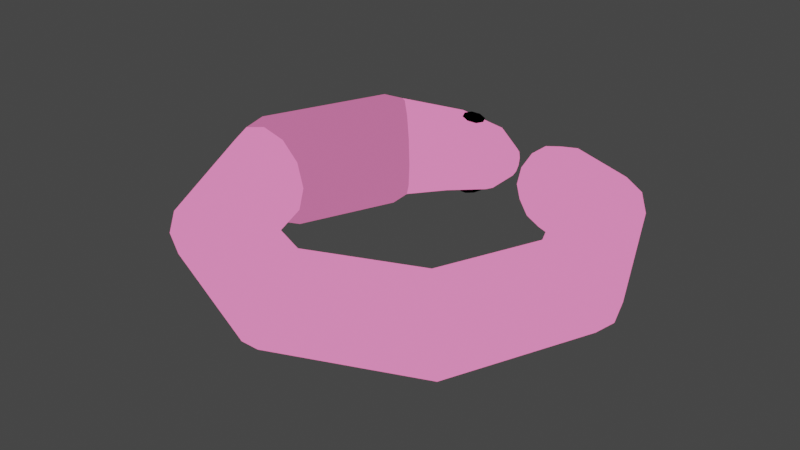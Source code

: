 # Source: worm.blend  (saved by Blender 2.82.7; exported with 4.5.12 LTS)
import bpy
from mathutils import Matrix  # noqa: F401  (used for matrix-valued properties, if any)

bpy.ops.wm.read_factory_settings(use_empty=True)
scene = bpy.context.scene
scene.name = 'Scene'

# ---- collections
col_collection = bpy.data.collections.new('Collection'); scene.collection.children.link(col_collection)

# ---- materials (node trees are filled in below, after node groups)
mat_material_001 = bpy.data.materials.new('Material.001')
mat_material_001.use_transparent_shadow = False
mat_dark_worm = bpy.data.materials.new('dark-worm')
mat_dark_worm.use_transparent_shadow = False
mat_black = bpy.data.materials.new('black')
mat_black.use_transparent_shadow = False

# ---- material node trees
mat_material_001.use_nodes = True; mat_material_001.node_tree.nodes.clear()
_N = mat_material_001.node_tree.nodes; _L = mat_material_001.node_tree.links
n0 = _N.new('ShaderNodeOutputMaterial'); n0.name = 'Material Output'; n0.location = (300, 300)
n1 = _N.new('ShaderNodeEmission'); n1.name = 'Emission'; n1.location = (10, 300)
n1.inputs[0].default_value = (1.0, 0.2232, 0.521, 1.0)
_L.new(n1.outputs[0], n0.inputs[0])
n0.is_active_output = True
mat_dark_worm.use_nodes = True; mat_dark_worm.node_tree.nodes.clear()
_N = mat_dark_worm.node_tree.nodes; _L = mat_dark_worm.node_tree.links
n0 = _N.new('ShaderNodeOutputMaterial'); n0.name = 'Material Output'; n0.location = (300, 300)
n1 = _N.new('ShaderNodeEmission'); n1.name = 'Emission'; n1.location = (10, 300)
n1.inputs[0].default_value = (0.5906, 0.1356, 0.3095, 1.0)
_L.new(n1.outputs[0], n0.inputs[0])
n0.is_active_output = True
mat_black.use_nodes = True; mat_black.node_tree.nodes.clear()
_N = mat_black.node_tree.nodes; _L = mat_black.node_tree.links
n0 = _N.new('ShaderNodeOutputMaterial'); n0.name = 'Material Output'; n0.location = (300, 300)
n1 = _N.new('ShaderNodeEmission'); n1.name = 'Emission'; n1.location = (10, 300)
n1.inputs[0].default_value = (0.0, 0.0, 0.0, 1.0)
_L.new(n1.outputs[0], n0.inputs[0])
n0.is_active_output = True

# ---- world
world_world = bpy.data.worlds.new('World'); scene.world = world_world
world_world.use_nodes = True; world_world.node_tree.nodes.clear()
_N = world_world.node_tree.nodes; _L = world_world.node_tree.links
n0 = _N.new('ShaderNodeOutputWorld'); n0.name = 'World Output'; n0.location = (300, 300)
n1 = _N.new('ShaderNodeBackground'); n1.name = 'Background'; n1.location = (10, 300)
n1.inputs[0].default_value = (0.05088, 0.05088, 0.05088, 1.0)
_L.new(n1.outputs[0], n0.inputs[0])
n0.is_active_output = True
world_world.color = (0.05088, 0.05088, 0.05088)
world_world.use_sun_shadow = False
world_world.sun_shadow_jitter_overblur = 0.0

# ---- meshes
me_torus = bpy.data.meshes.new('Torus')
me_torus.from_pydata([(1.25, 0.0, 0.0), (1.217, 0.0, 0.125), (1.125, 0.0, 0.2165), (1.0, 0.0, 0.25), (0.875, 0.0, 0.2165), (0.7835, 0.0, 0.125), (0.75, 0.0, 3.062e-17), (0.7835, 0.0, -0.125), (0.875, 0.0, -0.2165), (1.0, 0.0, -0.25), (1.125, 0.0, -0.2165), (1.217, 0.0, -0.125), (0.8839, 0.8839, 0.0), (0.8602, 0.8602, 0.125), (0.7955, 0.7955, 0.2165), (0.7071, 0.7071, 0.25), (0.6187, 0.6187, 0.2165), (0.554, 0.554, 0.125), (0.5303, 0.5303, 3.062e-17), (0.554, 0.554, -0.125), (0.6187, 0.6187, -0.2165), (0.7071, 0.7071, -0.25), (0.7955, 0.7955, -0.2165), (0.8602, 0.8602, -0.125), (-0.1756, 1.108, -0.09522), (-0.1679, 1.044, -0.1649), (-0.1575, 0.9569, -0.1904), (-0.1471, 0.8696, -0.1649), (-0.1394, 0.8056, -0.09522), (-0.1366, 0.7822, -2.959e-10), (-0.1394, 0.8056, 0.09522), (-0.1471, 0.8696, 0.1649), (-0.1575, 0.9569, 0.1904), (-0.1679, 1.044, 0.1649), (-0.1756, 1.108, 0.09522), (-0.1784, 1.132, -2.959e-10), (-0.888, 0.9715, 3.084e-10), (-0.8604, 0.9439, 0.1457), (-0.785, 0.8685, 0.2524), (-0.6819, 0.7655, 0.2914), (-0.5789, 0.6624, 0.2524), (-0.5035, 0.587, 0.1457), (-0.4759, 0.5594, 3.084e-10), (-0.5035, 0.587, -0.1457), (-0.5789, 0.6624, -0.2524), (-0.6819, 0.7655, -0.2914), (-0.785, 0.8685, -0.2524), (-0.8604, 0.9439, -0.1457), (-1.315, -0.05874, 3.084e-10), (-1.276, -0.05874, 0.1457), (-1.169, -0.05874, 0.2524), (-1.023, -0.05874, 0.2914), (-0.8776, -0.05874, 0.2524), (-0.771, -0.05874, 0.1457), (-0.7319, -0.05874, 3.084e-10), (-0.771, -0.05874, -0.1457), (-0.8776, -0.05874, -0.2524), (-1.023, -0.05874, -0.2914), (-1.169, -0.05874, -0.2524), (-1.276, -0.05874, -0.1457), (-0.8839, -0.8839, 0.0), (-0.8602, -0.8602, 0.125), (-0.7955, -0.7955, 0.2165), (-0.7071, -0.7071, 0.25), (-0.6187, -0.6187, 0.2165), (-0.554, -0.554, 0.125), (-0.5303, -0.5303, 3.062e-17), (-0.554, -0.554, -0.125), (-0.6187, -0.6187, -0.2165), (-0.7071, -0.7071, -0.25), (-0.7955, -0.7955, -0.2165), (-0.8602, -0.8602, -0.125), (9.437e-08, -1.25, 0.0), (9.184e-08, -1.217, 0.125), (8.494e-08, -1.125, 0.2165), (7.55e-08, -1.0, 0.25), (6.606e-08, -0.875, 0.2165), (5.915e-08, -0.7835, 0.125), (5.662e-08, -0.75, 3.062e-17), (5.915e-08, -0.7835, -0.125), (6.606e-08, -0.875, -0.2165), (7.55e-08, -1.0, -0.25), (8.494e-08, -1.125, -0.2165), (9.184e-08, -1.217, -0.125), (0.8839, -0.8839, 0.0), (0.8602, -0.8602, 0.125), (0.7955, -0.7955, 0.2165), (0.7071, -0.7071, 0.25), (0.6187, -0.6187, 0.2165), (0.554, -0.554, 0.125), (0.5303, -0.5303, 3.062e-17), (0.554, -0.554, -0.125), (0.6187, -0.6187, -0.2165), (0.7071, -0.7071, -0.25), (0.7955, -0.7955, -0.2165), (0.8602, -0.8602, -0.125), (-0.4679, 1.133, 0.0), (-0.4601, 1.103, 0.125), (-0.4388, 1.021, 0.2165), (-0.4097, 0.9097, 0.25), (-0.3806, 0.798, 0.2165), (-0.3593, 0.7162, 0.125), (-0.3515, 0.6862, 0.0), (-0.3593, 0.7162, -0.125), (-0.3806, 0.798, -0.2165), (-0.4097, 0.9097, -0.25), (-0.4388, 1.021, -0.2165), (-0.4601, 1.103, -0.125), (0.4419, 1.067, 0.0), (0.4301, 1.038, 0.125), (0.3977, 0.9602, 0.2165), (0.3536, 0.8536, 0.25), (0.3094, 0.7469, 0.2165), (0.277, 0.6688, 0.125), (0.2652, 0.6402, 3.062e-17), (0.277, 0.6688, -0.125), (0.3094, 0.7469, -0.2165), (0.3536, 0.8536, -0.25), (0.3977, 0.9602, -0.2165), (0.4301, 1.038, -0.125), (-0.04521, 1.053, -0.04191), (-0.04185, 1.025, -0.07259), (-0.03725, 0.9862, -0.08382), (-0.03266, 0.9477, -0.07259), (-0.02929, 0.9196, -0.04191), (-0.02806, 0.9093, -1.44e-10), (-0.02929, 0.9196, 0.04191), (-0.03266, 0.9477, 0.07259), (-0.03725, 0.9862, 0.08382), (-0.04185, 1.025, 0.07259), (-0.04521, 1.053, 0.04191), (-0.04644, 1.063, -1.44e-10), (0.2879, 1.081, 2.704e-10), (0.2786, 1.059, 0.09778), (0.2533, 0.9977, 0.1694), (0.2187, 0.9142, 0.1956), (0.1842, 0.8308, 0.1694), (0.1588, 0.7697, 0.09778), (0.1496, 0.7473, 2.704e-10), (0.1588, 0.7697, -0.09778), (0.1842, 0.8308, -0.1694), (0.2187, 0.9142, -0.1956), (0.2533, 0.9977, -0.1694), (0.2786, 1.059, -0.09778), (0.1664, 1.017, 8.4e-10), (0.1626, 1.008, 0.04045), (0.1521, 0.9825, 0.07005), (0.1378, 0.9479, 0.08089), (0.1235, 0.9134, 0.07005), (0.1131, 0.8881, 0.04045), (0.1092, 0.8789, 8.4e-10), (0.1131, 0.8881, -0.04045), (0.1235, 0.9134, -0.07005), (0.1378, 0.9479, -0.08089), (0.1521, 0.9825, -0.07005), (0.1626, 1.008, -0.04045), (-1.311, 0.07954, -7.968e-09), (-1.269, 0.07338, 0.1652), (-1.155, 0.05656, 0.2862), (-0.9993, 0.03359, 0.3305), (-0.8435, 0.01062, 0.2862), (-0.7295, -0.006202, 0.1652), (-0.6878, -0.01236, -7.968e-09), (-0.7295, -0.006202, -0.1652), (-0.8435, 0.01062, -0.2862), (-0.9993, 0.03359, -0.3305), (-1.155, 0.05656, -0.2862), (-1.269, 0.07338, -0.1652), (-0.9768, 0.8858, -7.968e-09), (-0.944, 0.858, 0.1652), (-0.8544, 0.7822, 0.2862), (-0.7321, 0.6786, 0.3305), (-0.6098, 0.575, 0.2862), (-0.5202, 0.4991, 0.1652), (-0.4874, 0.4714, -7.968e-09), (-0.5202, 0.4991, -0.1652), (-0.6098, 0.575, -0.2862), (-0.7321, 0.6786, -0.3305), (-0.8544, 0.7822, -0.2862), (-0.944, 0.858, -0.1652), (-0.3447, 0.8879, -0.2433), (-0.2491, 0.8935, -0.2272), (-0.3502, 0.9849, -0.2447), (-0.2545, 0.9904, -0.2286), (-0.2959, 0.8722, -0.235), (-0.3034, 1.006, -0.2369), (-0.3657, 0.9353, -0.2471), (-0.2336, 0.943, -0.2249), (-0.2996, 0.9392, -0.236), (-0.3442, 0.8879, 0.2397), (-0.2495, 0.8935, 0.2191), (-0.3498, 0.9849, 0.2404), (-0.255, 0.9904, 0.2199), (-0.2958, 0.8722, 0.2293), (-0.3035, 1.006, 0.2303), (-0.3651, 0.9353, 0.244), (-0.2342, 0.943, 0.2156), (-0.2996, 0.9392, 0.2298)], [], [(0, 12, 13, 1), (1, 13, 14, 2), (2, 14, 15, 3), (3, 15, 16, 4), (4, 16, 17, 5), (5, 17, 18, 6), (6, 18, 19, 7), (7, 19, 20, 8), (8, 20, 21, 9), (9, 21, 22, 10), (10, 22, 23, 11), (11, 23, 12, 0), (30, 29, 125, 126), (32, 31, 127, 128), (24, 35, 131, 120), (35, 34, 130, 131), (26, 25, 121, 122), (96, 97, 34, 35), (100, 101, 30, 31), (97, 98, 33, 34), (101, 102, 29, 30), (105, 106, 25, 26), (99, 100, 31, 32), (29, 28, 124, 125), (96, 36, 37, 97), (97, 37, 38, 98), (98, 38, 39, 99), (99, 39, 40, 100), (100, 40, 41, 101), (101, 41, 42, 102), (102, 42, 43, 103), (103, 43, 44, 104), (104, 44, 45, 105), (105, 45, 46, 106), (106, 46, 47, 107), (107, 47, 36, 96), (156, 48, 49, 157), (157, 49, 50, 158), (158, 50, 51, 159), (159, 51, 52, 160), (160, 52, 53, 161), (161, 53, 54, 162), (162, 54, 55, 163), (163, 55, 56, 164), (164, 56, 57, 165), (165, 57, 58, 166), (166, 58, 59, 167), (167, 59, 48, 156), (48, 60, 61, 49), (49, 61, 62, 50), (50, 62, 63, 51), (51, 63, 64, 52), (52, 64, 65, 53), (53, 65, 66, 54), (54, 66, 67, 55), (55, 67, 68, 56), (56, 68, 69, 57), (57, 69, 70, 58), (58, 70, 71, 59), (59, 71, 60, 48), (60, 72, 73, 61), (61, 73, 74, 62), (62, 74, 75, 63), (63, 75, 76, 64), (64, 76, 77, 65), (65, 77, 78, 66), (66, 78, 79, 67), (67, 79, 80, 68), (68, 80, 81, 69), (69, 81, 82, 70), (70, 82, 83, 71), (71, 83, 72, 60), (72, 84, 85, 73), (73, 85, 86, 74), (74, 86, 87, 75), (75, 87, 88, 76), (76, 88, 89, 77), (77, 89, 90, 78), (78, 90, 91, 79), (79, 91, 92, 80), (80, 92, 93, 81), (81, 93, 94, 82), (82, 94, 95, 83), (83, 95, 84, 72), (84, 0, 1, 85), (85, 1, 2, 86), (86, 2, 3, 87), (87, 3, 4, 88), (88, 4, 5, 89), (89, 5, 6, 90), (90, 6, 7, 91), (91, 7, 8, 92), (92, 8, 9, 93), (93, 9, 10, 94), (94, 10, 11, 95), (95, 11, 0, 84), (31, 30, 126, 127), (106, 107, 24, 25), (102, 103, 28, 29), (98, 99, 32, 33), (104, 105, 26, 27), (107, 96, 35, 24), (103, 104, 27, 28), (34, 33, 129, 130), (28, 27, 123, 124), (33, 32, 128, 129), (27, 26, 122, 123), (25, 24, 120, 121), (23, 119, 108, 12), (22, 118, 119, 23), (21, 117, 118, 22), (20, 116, 117, 21), (19, 115, 116, 20), (18, 114, 115, 19), (17, 113, 114, 18), (16, 112, 113, 17), (15, 111, 112, 16), (14, 110, 111, 15), (13, 109, 110, 14), (12, 108, 109, 13), (109, 108, 132, 133), (119, 118, 142, 143), (112, 111, 135, 136), (115, 114, 138, 139), (118, 117, 141, 142), (111, 110, 134, 135), (114, 113, 137, 138), (117, 116, 140, 141), (110, 109, 133, 134), (108, 119, 143, 132), (113, 112, 136, 137), (116, 115, 139, 140), (140, 139, 151, 152), (133, 132, 144, 145), (143, 142, 154, 155), (136, 135, 147, 148), (139, 138, 150, 151), (142, 141, 153, 154), (135, 134, 146, 147), (138, 137, 149, 150), (141, 140, 152, 153), (134, 133, 145, 146), (132, 143, 155, 144), (137, 136, 148, 149), (155, 154, 153, 152, 151, 150, 149, 148, 147, 146, 145, 144), (120, 131, 130, 129, 128, 127, 126, 125, 124, 123, 122, 121), (179, 167, 156, 168), (178, 166, 167, 179), (177, 165, 166, 178), (176, 164, 165, 177), (175, 163, 164, 176), (174, 162, 163, 175), (173, 161, 162, 174), (172, 160, 161, 173), (171, 159, 160, 172), (170, 158, 159, 171), (169, 157, 158, 170), (168, 156, 157, 169), (36, 168, 169, 37), (37, 169, 170, 38), (38, 170, 171, 39), (39, 171, 172, 40), (40, 172, 173, 41), (41, 173, 174, 42), (42, 174, 175, 43), (43, 175, 176, 44), (44, 176, 177, 45), (45, 177, 178, 46), (46, 178, 179, 47), (47, 179, 168, 36), (188, 187, 183, 185), (186, 188, 185, 182), (180, 184, 188, 186), (184, 181, 187, 188), (197, 196, 192, 194), (195, 197, 194, 191), (189, 193, 197, 195), (193, 190, 196, 197)])
me_torus.polygons.foreach_set('material_index', [0, 0, 0, 0, 0, 0, 0, 0, 0, 0, 0, 0, 0, 0, 0, 0, 0, 0, 0, 0, 0, 0, 0, 0, 0, 0, 0, 0, 0, 0, 0, 0, 0, 0, 0, 0, 1, 1, 1, 1, 1, 1, 1, 1, 1, 1, 1, 1, 0, 0, 0, 0, 0, 0, 0, 0, 0, 0, 0, 0, 0, 0, 0, 0, 0, 0, 0, 0, 0, 0, 0, 0, 0, 0, 0, 0, 0, 0, 0, 0, 0, 0, 0, 0, 0, 0, 0, 0, 0, 0, 0, 0, 0, 0, 0, 0, 0, 0, 0, 0, 0, 0, 0, 0, 0, 0, 0, 0, 0, 0, 0, 0, 0, 0, 0, 0, 0, 0, 0, 0, 0, 0, 0, 0, 0, 0, 0, 0, 0, 0, 0, 0, 0, 0, 0, 0, 0, 0, 0, 0, 0, 0, 0, 0, 0, 0, 1, 1, 1, 1, 1, 1, 1, 1, 1, 1, 1, 1, 1, 1, 1, 1, 1, 1, 1, 1, 1, 1, 1, 1, 2, 2, 2, 2, 2, 2, 2, 2])
_uv = me_torus.uv_layers.new(name='UVMap')
_uv.uv.foreach_set('vector', [0.5, 0.5, 0.625, 0.5, 0.625, 0.5833, 0.5, 0.5833, 0.5, 0.5833, 0.625, 0.5833, 0.625, 0.6667, 0.5, 0.6667, 0.5, 0.6667, 0.625, 0.6667, 0.625, 0.75, 0.5, 0.75, 0.5, 0.75, 0.625, 0.75, 0.625, 0.8333, 0.5, 0.8333, 0.5, 0.8333, 0.625, 0.8333, 0.625, 0.9167, 0.5, 0.9167, 0.5, 0.9167, 0.625, 0.9167, 0.625, 1.0, 0.5, 1.0, 0.5, 2.22e-16, 0.625, 2.22e-16, 0.625, 0.08333, 0.5, 0.08333, 0.5, 0.08333, 0.625, 0.08333, 0.625, 0.1667, 0.5, 0.1667, 0.5, 0.1667, 0.625, 0.1667, 0.625, 0.25, 0.5, 0.25, 0.5, 0.25, 0.625, 0.25, 0.625, 0.3333, 0.5, 0.3333, 0.5, 0.3333, 0.625, 0.3333, 0.625, 0.4167, 0.5, 0.4167, 0.5, 0.4167, 0.625, 0.4167, 0.625, 0.5, 0.5, 0.5, 0.8125, 0.9167, 0.8125, 1.0, 0.8125, 1.0, 0.8125, 0.9167, 0.8125, 0.75, 0.8125, 0.8333, 0.8125, 0.8333, 0.8125, 0.75, 0.8125, 0.4167, 0.8125, 0.5, 0.8125, 0.5, 0.8125, 0.4167, 0.8125, 0.5, 0.8125, 0.5833, 0.8125, 0.5833, 0.8125, 0.5, 0.8125, 0.25, 0.8125, 0.3333, 0.8125, 0.3333, 0.8125, 0.25, 0.8125, 0.5, 0.8125, 0.5833, 0.8125, 0.5833, 0.8125, 0.5, 0.8125, 0.8333, 0.8125, 0.9167, 0.8125, 0.9167, 0.8125, 0.8333, 0.8125, 0.5833, 0.8125, 0.6667, 0.8125, 0.6667, 0.8125, 0.5833, 0.8125, 0.9167, 0.8125, 1.0, 0.8125, 1.0, 0.8125, 0.9167, 0.8125, 0.25, 0.8125, 0.3333, 0.8125, 0.3333, 0.8125, 0.25, 0.8125, 0.75, 0.8125, 0.8333, 0.8125, 0.8333, 0.8125, 0.75, 0.8125, 2.22e-16, 0.8125, 0.08333, 0.8125, 0.08333, 0.8125, 2.22e-16, 0.8125, 0.5, 0.875, 0.5, 0.875, 0.5833, 0.8125, 0.5833, 0.8125, 0.5833, 0.875, 0.5833, 0.875, 0.6667, 0.8125, 0.6667, 0.8125, 0.6667, 0.875, 0.6667, 0.875, 0.75, 0.8125, 0.75, 0.8125, 0.75, 0.875, 0.75, 0.875, 0.8333, 0.8125, 0.8333, 0.8125, 0.8333, 0.875, 0.8333, 0.875, 0.9167, 0.8125, 0.9167, 0.8125, 0.9167, 0.875, 0.9167, 0.875, 1.0, 0.8125, 1.0, 0.8125, 2.22e-16, 0.875, 2.22e-16, 0.875, 0.08333, 0.8125, 0.08333, 0.8125, 0.08333, 0.875, 0.08333, 0.875, 0.1667, 0.8125, 0.1667, 0.8125, 0.1667, 0.875, 0.1667, 0.875, 0.25, 0.8125, 0.25, 0.8125, 0.25, 0.875, 0.25, 0.875, 0.3333, 0.8125, 0.3333, 0.8125, 0.3333, 0.875, 0.3333, 0.875, 0.4167, 0.8125, 0.4167, 0.8125, 0.4167, 0.875, 0.4167, 0.875, 0.5, 0.8125, 0.5, 0.9754, 0.5, 1.0, 0.5, 1.0, 0.5833, 0.9754, 0.5833, 0.9754, 0.5833, 1.0, 0.5833, 1.0, 0.6667, 0.9754, 0.6667, 0.9754, 0.6667, 1.0, 0.6667, 1.0, 0.75, 0.9754, 0.75, 0.9754, 0.75, 1.0, 0.75, 1.0, 0.8333, 0.9754, 0.8333, 0.9754, 0.8333, 1.0, 0.8333, 1.0, 0.9167, 0.9754, 0.9167, 0.9754, 0.9167, 1.0, 0.9167, 1.0, 1.0, 0.9754, 1.0, 0.9754, 2.22e-16, 1.0, 2.22e-16, 1.0, 0.08333, 0.9754, 0.08333, 0.9754, 0.08333, 1.0, 0.08333, 1.0, 0.1667, 0.9754, 0.1667, 0.9754, 0.1667, 1.0, 0.1667, 1.0, 0.25, 0.9754, 0.25, 0.9754, 0.25, 1.0, 0.25, 1.0, 0.3333, 0.9754, 0.3333, 0.9754, 0.3333, 1.0, 0.3333, 1.0, 0.4167, 0.9754, 0.4167, 0.9754, 0.4167, 1.0, 0.4167, 1.0, 0.5, 0.9754, 0.5, 0.0, 0.5, 0.125, 0.5, 0.125, 0.5833, 0.0, 0.5833, 0.0, 0.5833, 0.125, 0.5833, 0.125, 0.6667, 0.0, 0.6667, 0.0, 0.6667, 0.125, 0.6667, 0.125, 0.75, 0.0, 0.75, 0.0, 0.75, 0.125, 0.75, 0.125, 0.8333, 0.0, 0.8333, 0.0, 0.8333, 0.125, 0.8333, 0.125, 0.9167, 0.0, 0.9167, 0.0, 0.9167, 0.125, 0.9167, 0.125, 1.0, 0.0, 1.0, 0.0, 2.22e-16, 0.125, 2.22e-16, 0.125, 0.08333, 0.0, 0.08333, 0.0, 0.08333, 0.125, 0.08333, 0.125, 0.1667, 0.0, 0.1667, 0.0, 0.1667, 0.125, 0.1667, 0.125, 0.25, 0.0, 0.25, 0.0, 0.25, 0.125, 0.25, 0.125, 0.3333, 0.0, 0.3333, 0.0, 0.3333, 0.125, 0.3333, 0.125, 0.4167, 0.0, 0.4167, 0.0, 0.4167, 0.125, 0.4167, 0.125, 0.5, 0.0, 0.5, 0.125, 0.5, 0.25, 0.5, 0.25, 0.5833, 0.125, 0.5833, 0.125, 0.5833, 0.25, 0.5833, 0.25, 0.6667, 0.125, 0.6667, 0.125, 0.6667, 0.25, 0.6667, 0.25, 0.75, 0.125, 0.75, 0.125, 0.75, 0.25, 0.75, 0.25, 0.8333, 0.125, 0.8333, 0.125, 0.8333, 0.25, 0.8333, 0.25, 0.9167, 0.125, 0.9167, 0.125, 0.9167, 0.25, 0.9167, 0.25, 1.0, 0.125, 1.0, 0.125, 2.22e-16, 0.25, 2.22e-16, 0.25, 0.08333, 0.125, 0.08333, 0.125, 0.08333, 0.25, 0.08333, 0.25, 0.1667, 0.125, 0.1667, 0.125, 0.1667, 0.25, 0.1667, 0.25, 0.25, 0.125, 0.25, 0.125, 0.25, 0.25, 0.25, 0.25, 0.3333, 0.125, 0.3333, 0.125, 0.3333, 0.25, 0.3333, 0.25, 0.4167, 0.125, 0.4167, 0.125, 0.4167, 0.25, 0.4167, 0.25, 0.5, 0.125, 0.5, 0.25, 0.5, 0.375, 0.5, 0.375, 0.5833, 0.25, 0.5833, 0.25, 0.5833, 0.375, 0.5833, 0.375, 0.6667, 0.25, 0.6667, 0.25, 0.6667, 0.375, 0.6667, 0.375, 0.75, 0.25, 0.75, 0.25, 0.75, 0.375, 0.75, 0.375, 0.8333, 0.25, 0.8333, 0.25, 0.8333, 0.375, 0.8333, 0.375, 0.9167, 0.25, 0.9167, 0.25, 0.9167, 0.375, 0.9167, 0.375, 1.0, 0.25, 1.0, 0.25, 2.22e-16, 0.375, 2.22e-16, 0.375, 0.08333, 0.25, 0.08333, 0.25, 0.08333, 0.375, 0.08333, 0.375, 0.1667, 0.25, 0.1667, 0.25, 0.1667, 0.375, 0.1667, 0.375, 0.25, 0.25, 0.25, 0.25, 0.25, 0.375, 0.25, 0.375, 0.3333, 0.25, 0.3333, 0.25, 0.3333, 0.375, 0.3333, 0.375, 0.4167, 0.25, 0.4167, 0.25, 0.4167, 0.375, 0.4167, 0.375, 0.5, 0.25, 0.5, 0.375, 0.5, 0.5, 0.5, 0.5, 0.5833, 0.375, 0.5833, 0.375, 0.5833, 0.5, 0.5833, 0.5, 0.6667, 0.375, 0.6667, 0.375, 0.6667, 0.5, 0.6667, 0.5, 0.75, 0.375, 0.75, 0.375, 0.75, 0.5, 0.75, 0.5, 0.8333, 0.375, 0.8333, 0.375, 0.8333, 0.5, 0.8333, 0.5, 0.9167, 0.375, 0.9167, 0.375, 0.9167, 0.5, 0.9167, 0.5, 1.0, 0.375, 1.0, 0.375, 2.22e-16, 0.5, 2.22e-16, 0.5, 0.08333, 0.375, 0.08333, 0.375, 0.08333, 0.5, 0.08333, 0.5, 0.1667, 0.375, 0.1667, 0.375, 0.1667, 0.5, 0.1667, 0.5, 0.25, 0.375, 0.25, 0.375, 0.25, 0.5, 0.25, 0.5, 0.3333, 0.375, 0.3333, 0.375, 0.3333, 0.5, 0.3333, 0.5, 0.4167, 0.375, 0.4167, 0.375, 0.4167, 0.5, 0.4167, 0.5, 0.5, 0.375, 0.5, 0.8125, 0.8333, 0.8125, 0.9167, 0.8125, 0.9167, 0.8125, 0.8333, 0.8125, 0.3333, 0.8125, 0.4167, 0.8125, 0.4167, 0.8125, 0.3333, 0.8125, 2.22e-16, 0.8125, 0.08333, 0.8125, 0.08333, 0.8125, 2.22e-16, 0.8125, 0.6667, 0.8125, 0.75, 0.8125, 0.75, 0.8125, 0.6667, 0.8125, 0.1667, 0.8125, 0.25, 0.8125, 0.25, 0.8125, 0.1667, 0.8125, 0.4167, 0.8125, 0.5, 0.8125, 0.5, 0.8125, 0.4167, 0.8125, 0.08333, 0.8125, 0.1667, 0.8125, 0.1667, 0.8125, 0.08333, 0.8125, 0.5833, 0.8125, 0.6667, 0.8125, 0.6667, 0.8125, 0.5833, 0.8125, 0.08333, 0.8125, 0.1667, 0.8125, 0.1667, 0.8125, 0.08333, 0.8125, 0.6667, 0.8125, 0.75, 0.8125, 0.75, 0.8125, 0.6667, 0.8125, 0.1667, 0.8125, 0.25, 0.8125, 0.25, 0.8125, 0.1667, 0.8125, 0.3333, 0.8125, 0.4167, 0.8125, 0.4167, 0.8125, 0.3333, 0.625, 0.4167, 0.6875, 0.4167, 0.6875, 0.5, 0.625, 0.5, 0.625, 0.3333, 0.6875, 0.3333, 0.6875, 0.4167, 0.625, 0.4167, 0.625, 0.25, 0.6875, 0.25, 0.6875, 0.3333, 0.625, 0.3333, 0.625, 0.1667, 0.6875, 0.1667, 0.6875, 0.25, 0.625, 0.25, 0.625, 0.08333, 0.6875, 0.08333, 0.6875, 0.1667, 0.625, 0.1667, 0.625, 2.22e-16, 0.6875, 2.22e-16, 0.6875, 0.08333, 0.625, 0.08333, 0.625, 0.9167, 0.6875, 0.9167, 0.6875, 1.0, 0.625, 1.0, 0.625, 0.8333, 0.6875, 0.8333, 0.6875, 0.9167, 0.625, 0.9167, 0.625, 0.75, 0.6875, 0.75, 0.6875, 0.8333, 0.625, 0.8333, 0.625, 0.6667, 0.6875, 0.6667, 0.6875, 0.75, 0.625, 0.75, 0.625, 0.5833, 0.6875, 0.5833, 0.6875, 0.6667, 0.625, 0.6667, 0.625, 0.5, 0.6875, 0.5, 0.6875, 0.5833, 0.625, 0.5833, 0.6875, 0.5833, 0.6875, 0.5, 0.6875, 0.5, 0.6875, 0.5833, 0.6875, 0.4167, 0.6875, 0.3333, 0.6875, 0.3333, 0.6875, 0.4167, 0.6875, 0.8333, 0.6875, 0.75, 0.6875, 0.75, 0.6875, 0.8333, 0.6875, 0.08333, 0.6875, 2.22e-16, 0.6875, 2.22e-16, 0.6875, 0.08333, 0.6875, 0.3333, 0.6875, 0.25, 0.6875, 0.25, 0.6875, 0.3333, 0.6875, 0.75, 0.6875, 0.6667, 0.6875, 0.6667, 0.6875, 0.75, 0.6875, 1.0, 0.6875, 0.9167, 0.6875, 0.9167, 0.6875, 1.0, 0.6875, 0.25, 0.6875, 0.1667, 0.6875, 0.1667, 0.6875, 0.25, 0.6875, 0.6667, 0.6875, 0.5833, 0.6875, 0.5833, 0.6875, 0.6667, 0.6875, 0.5, 0.6875, 0.4167, 0.6875, 0.4167, 0.6875, 0.5, 0.6875, 0.9167, 0.6875, 0.8333, 0.6875, 0.8333, 0.6875, 0.9167, 0.6875, 0.1667, 0.6875, 0.08333, 0.6875, 0.08333, 0.6875, 0.1667, 0.6875, 0.1667, 0.6875, 0.08333, 0.6875, 0.08333, 0.6875, 0.1667, 0.6875, 0.5833, 0.6875, 0.5, 0.6875, 0.5, 0.6875, 0.5833, 0.6875, 0.4167, 0.6875, 0.3333, 0.6875, 0.3333, 0.6875, 0.4167, 0.6875, 0.8333, 0.6875, 0.75, 0.6875, 0.75, 0.6875, 0.8333, 0.6875, 0.08333, 0.6875, 2.22e-16, 0.6875, 2.22e-16, 0.6875, 0.08333, 0.6875, 0.3333, 0.6875, 0.25, 0.6875, 0.25, 0.6875, 0.3333, 0.6875, 0.75, 0.6875, 0.6667, 0.6875, 0.6667, 0.6875, 0.75, 0.6875, 1.0, 0.6875, 0.9167, 0.6875, 0.9167, 0.6875, 1.0, 0.6875, 0.25, 0.6875, 0.1667, 0.6875, 0.1667, 0.6875, 0.25, 0.6875, 0.6667, 0.6875, 0.5833, 0.6875, 0.5833, 0.6875, 0.6667, 0.6875, 0.5, 0.6875, 0.4167, 0.6875, 0.4167, 0.6875, 0.5, 0.6875, 0.9167, 0.6875, 0.8333, 0.6875, 0.8333, 0.6875, 0.9167, 0.6875, 0.4167, 0.6875, 0.3333, 0.6875, 0.25, 0.6875, 0.1667, 0.6875, 0.08333, 0.6875, 2.22e-16, 0.6875, 0.9167, 0.6875, 0.8333, 0.6875, 0.75, 0.6875, 0.6667, 0.6875, 0.5833, 0.6875, 0.5, 0.8125, 0.4167, 0.8125, 0.5, 0.8125, 0.5833, 0.8125, 0.6667, 0.8125, 0.75, 0.8125, 0.8333, 0.8125, 0.9167, 0.8125, 2.22e-16, 0.8125, 0.08333, 0.8125, 0.1667, 0.8125, 0.25, 0.8125, 0.3333, 0.8892, 0.4167, 0.9754, 0.4167, 0.9754, 0.5, 0.8892, 0.5, 0.8892, 0.3333, 0.9754, 0.3333, 0.9754, 0.4167, 0.8892, 0.4167, 0.8892, 0.25, 0.9754, 0.25, 0.9754, 0.3333, 0.8892, 0.3333, 0.8892, 0.1667, 0.9754, 0.1667, 0.9754, 0.25, 0.8892, 0.25, 0.8892, 0.08333, 0.9754, 0.08333, 0.9754, 0.1667, 0.8892, 0.1667, 0.8892, 2.22e-16, 0.9754, 2.22e-16, 0.9754, 0.08333, 0.8892, 0.08333, 0.8892, 0.9167, 0.9754, 0.9167, 0.9754, 1.0, 0.8892, 1.0, 0.8892, 0.8333, 0.9754, 0.8333, 0.9754, 0.9167, 0.8892, 0.9167, 0.8892, 0.75, 0.9754, 0.75, 0.9754, 0.8333, 0.8892, 0.8333, 0.8892, 0.6667, 0.9754, 0.6667, 0.9754, 0.75, 0.8892, 0.75, 0.8892, 0.5833, 0.9754, 0.5833, 0.9754, 0.6667, 0.8892, 0.6667, 0.8892, 0.5, 0.9754, 0.5, 0.9754, 0.5833, 0.8892, 0.5833, 0.875, 0.5, 0.8892, 0.5, 0.8892, 0.5833, 0.875, 0.5833, 0.875, 0.5833, 0.8892, 0.5833, 0.8892, 0.6667, 0.875, 0.6667, 0.875, 0.6667, 0.8892, 0.6667, 0.8892, 0.75, 0.875, 0.75, 0.875, 0.75, 0.8892, 0.75, 0.8892, 0.8333, 0.875, 0.8333, 0.875, 0.8333, 0.8892, 0.8333, 0.8892, 0.9167, 0.875, 0.9167, 0.875, 0.9167, 0.8892, 0.9167, 0.8892, 1.0, 0.875, 1.0, 0.875, 2.22e-16, 0.8892, 2.22e-16, 0.8892, 0.08333, 0.875, 0.08333, 0.875, 0.08333, 0.8892, 0.08333, 0.8892, 0.1667, 0.875, 0.1667, 0.875, 0.1667, 0.8892, 0.1667, 0.8892, 0.25, 0.875, 0.25, 0.875, 0.25, 0.8892, 0.25, 0.8892, 0.3333, 0.875, 0.3333, 0.875, 0.3333, 0.8892, 0.3333, 0.8892, 0.4167, 0.875, 0.4167, 0.875, 0.4167, 0.8892, 0.4167, 0.8892, 0.5, 0.875, 0.5, 0.5, 0.5, 1.0, 0.5, 1.0, 1.0, 0.5, 1.0, 0.0, 0.5, 0.5, 0.5, 0.5, 1.0, 0.0, 1.0, 0.0, 0.0, 0.5, 0.0, 0.5, 0.5, 0.0, 0.5, 0.5, 0.0, 1.0, 0.0, 1.0, 0.5, 0.5, 0.5, 0.5, 0.5, 1.0, 0.5, 1.0, 1.0, 0.5, 1.0, 0.0, 0.5, 0.5, 0.5, 0.5, 1.0, 0.0, 1.0, 0.0, 0.0, 0.5, 0.0, 0.5, 0.5, 0.0, 0.5, 0.5, 0.0, 1.0, 0.0, 1.0, 0.5, 0.5, 0.5])
me_torus.materials.append(mat_material_001)
me_torus.materials.append(mat_dark_worm)
me_torus.materials.append(mat_black)
me_torus.use_remesh_fix_poles = True
me_torus.use_remesh_preserve_attributes = False
me_torus.use_mirror_vertex_groups = False
me_torus.update()

# ---- objects
ob_torus = bpy.data.objects.new('Torus', me_torus)

# ---- transforms, parenting, visibility, modifiers, constraints
ob_torus.location = (0.0, 0.0, 0.0)
ob_torus.lineart.crease_threshold = 0.0

# ---- collection membership
col_collection.objects.link(ob_torus)

# ---- scene / render settings (as saved in the file)
scene.frame_start = 1; scene.frame_end = 250; scene.frame_set(1)
scene.render.engine = 'BLENDER_EEVEE_NEXT'
scene.cycles.use_denoising = False
scene.cycles.samples = 128
scene.cycles.sampling_pattern = 'TABULATED_SOBOL'
scene.cycles.use_adaptive_sampling = False
scene.cycles.use_light_tree = False
scene.view_settings.view_transform = 'Filmic'
bpy.context.view_layer.update()

# ---- added for rendering (the .blend has no active camera): camera
cam_auto = bpy.data.cameras.new('AutoCamera')
cam_auto.lens = 50.0
cam_auto.sensor_width = 36.0
cam_auto.clip_end = 1000.0
ob_auto_camera = bpy.data.objects.new('AutoCamera', cam_auto)
scene.collection.objects.link(ob_auto_camera)
ob_auto_camera.location = (3.26416, -4.0142, 2.63722)
ob_auto_camera.rotation_euler = (1.09748, -7.21219e-08, 0.694738)
scene.camera = ob_auto_camera
bpy.context.view_layer.update()
